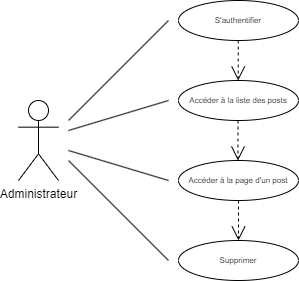

The diagram above was exported from draw.io. Its source (the exported page's mxGraphModel, read from the mxfile embedded in the PNG):
<mxGraphModel dx="1050" dy="541" grid="1" gridSize="10" guides="1" tooltips="1" connect="1" arrows="1" fold="1" page="1" pageScale="1" pageWidth="827" pageHeight="1169" math="0" shadow="0">
  <root>
    <mxCell id="0" />
    <mxCell id="1" parent="0" />
    <mxCell id="xak8vlu23rJbgp9oHpWL-1" value="Administrateur" style="shape=umlActor;verticalLabelPosition=bottom;verticalAlign=top;html=1;outlineConnect=0;" parent="1" vertex="1">
      <mxGeometry x="280" y="320" width="40" height="80" as="geometry" />
    </mxCell>
    <mxCell id="xak8vlu23rJbgp9oHpWL-2" value="Accéder à la liste des posts" style="ellipse;whiteSpace=wrap;html=1;fontSize=8;" parent="1" vertex="1">
      <mxGeometry x="440" y="300" width="120" height="40" as="geometry" />
    </mxCell>
    <mxCell id="xak8vlu23rJbgp9oHpWL-3" value="Supprimer" style="ellipse;whiteSpace=wrap;html=1;fontSize=8;" parent="1" vertex="1">
      <mxGeometry x="440" y="460" width="120" height="40" as="geometry" />
    </mxCell>
    <mxCell id="xak8vlu23rJbgp9oHpWL-4" value="Accéder à la page d'un post" style="ellipse;whiteSpace=wrap;html=1;fontSize=8;" parent="1" vertex="1">
      <mxGeometry x="440" y="380" width="120" height="40" as="geometry" />
    </mxCell>
    <mxCell id="xak8vlu23rJbgp9oHpWL-5" value="" style="endArrow=none;html=1;rounded=0;" parent="1" edge="1">
      <mxGeometry relative="1" as="geometry">
        <mxPoint x="330" y="340" as="sourcePoint" />
        <mxPoint x="430" y="240" as="targetPoint" />
      </mxGeometry>
    </mxCell>
    <mxCell id="xak8vlu23rJbgp9oHpWL-6" value="" style="endArrow=none;html=1;rounded=0;" parent="1" edge="1">
      <mxGeometry relative="1" as="geometry">
        <mxPoint x="330" y="370" as="sourcePoint" />
        <mxPoint x="430" y="400" as="targetPoint" />
      </mxGeometry>
    </mxCell>
    <mxCell id="xak8vlu23rJbgp9oHpWL-7" value="" style="endArrow=none;html=1;rounded=0;" parent="1" edge="1">
      <mxGeometry relative="1" as="geometry">
        <mxPoint x="330" y="350" as="sourcePoint" />
        <mxPoint x="430" y="320" as="targetPoint" />
      </mxGeometry>
    </mxCell>
    <mxCell id="xak8vlu23rJbgp9oHpWL-8" value="" style="endArrow=open;endSize=12;dashed=1;html=1;rounded=0;fontSize=8;entryX=0.5;entryY=0;entryDx=0;entryDy=0;exitX=0.5;exitY=1;exitDx=0;exitDy=0;" parent="1" source="xak8vlu23rJbgp9oHpWL-4" target="xak8vlu23rJbgp9oHpWL-3" edge="1">
      <mxGeometry width="160" relative="1" as="geometry">
        <mxPoint x="390" y="390" as="sourcePoint" />
        <mxPoint x="550" y="390" as="targetPoint" />
      </mxGeometry>
    </mxCell>
    <mxCell id="xak8vlu23rJbgp9oHpWL-9" value="" style="endArrow=open;endSize=12;dashed=1;html=1;rounded=0;fontSize=8;entryX=0.5;entryY=0;entryDx=0;entryDy=0;exitX=0.5;exitY=1;exitDx=0;exitDy=0;" parent="1" edge="1">
      <mxGeometry width="160" relative="1" as="geometry">
        <mxPoint x="499.5" y="340" as="sourcePoint" />
        <mxPoint x="499.5" y="380" as="targetPoint" />
      </mxGeometry>
    </mxCell>
    <mxCell id="UgDPCJjJvVB4cOrX2b5r-1" value="S'authentifier&lt;br&gt;" style="ellipse;whiteSpace=wrap;html=1;fontSize=8;" parent="1" vertex="1">
      <mxGeometry x="440" y="220" width="120" height="40" as="geometry" />
    </mxCell>
    <mxCell id="UgDPCJjJvVB4cOrX2b5r-3" value="" style="endArrow=open;endSize=12;dashed=1;html=1;rounded=0;fontSize=8;entryX=0.5;entryY=0;entryDx=0;entryDy=0;exitX=0.5;exitY=1;exitDx=0;exitDy=0;" parent="1" edge="1">
      <mxGeometry width="160" relative="1" as="geometry">
        <mxPoint x="499.71" y="260" as="sourcePoint" />
        <mxPoint x="499.71" y="300" as="targetPoint" />
      </mxGeometry>
    </mxCell>
    <mxCell id="UgDPCJjJvVB4cOrX2b5r-4" value="" style="endArrow=none;html=1;rounded=0;" parent="1" edge="1">
      <mxGeometry relative="1" as="geometry">
        <mxPoint x="330" y="380" as="sourcePoint" />
        <mxPoint x="430" y="480" as="targetPoint" />
      </mxGeometry>
    </mxCell>
  </root>
</mxGraphModel>